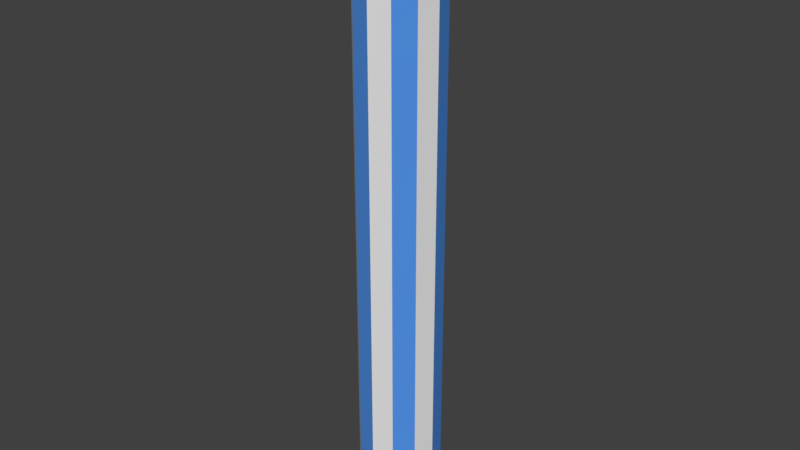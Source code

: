 # Source: cylinderRunner.blend  (saved by Blender 2.79.0; exported with 4.5.12 LTS)
import bpy
from mathutils import Matrix  # noqa: F401  (used for matrix-valued properties, if any)

bpy.ops.wm.read_factory_settings(use_empty=True)
scene = bpy.context.scene
scene.name = 'Scene'

# ---- collections
col_collection_1 = bpy.data.collections.new('Collection 1'); scene.collection.children.link(col_collection_1)

# ---- materials (node trees are filled in below, after node groups)
mat_material_001 = bpy.data.materials.new('Material.001')
mat_material_001.alpha_threshold = 0.0
mat_material_001.use_transparent_shadow = False
mat_material_001.diffuse_color = (0.08522, 0.2909, 0.8, 1.0)
mat_material_001.roughness = 0.5
mat_material_002 = bpy.data.materials.new('Material.002')
mat_material_002.alpha_threshold = 0.0
mat_material_002.use_transparent_shadow = False
mat_material_002.roughness = 0.5

# ---- material node trees

# ---- world
world_world = bpy.data.worlds.new('World'); scene.world = world_world
world_world.color = (0.05088, 0.05088, 0.05088)
world_world.use_sun_shadow = False
world_world.sun_shadow_jitter_overblur = 0.0
world_world.cycles.sampling_method = 'MANUAL'

# ---- meshes
me_cylinder = bpy.data.meshes.new('Cylinder')
me_cylinder.from_pydata([(0.0, 1.0, -1.0), (0.0, 1.0, 13.79), (0.5, 0.866, -1.0), (0.5, 0.866, 13.79), (0.866, 0.5, -1.0), (0.866, 0.5, 13.79), (1.0, -4.371e-08, -1.0), (1.0, -4.371e-08, 13.79), (0.866, -0.5, -1.0), (0.866, -0.5, 13.79), (0.5, -0.866, -1.0), (0.5, -0.866, 13.79), (1.51e-07, -1.0, -1.0), (1.51e-07, -1.0, 13.79), (-0.5, -0.866, -1.0), (-0.5, -0.866, 13.79), (-0.866, -0.5, -1.0), (-0.866, -0.5, 13.79), (-1.0, -4.649e-07, -1.0), (-1.0, -4.649e-07, 13.79), (-0.866, 0.5, -1.0), (-0.866, 0.5, 13.79), (-0.5, 0.866, -1.0), (-0.5, 0.866, 13.79)], [], [(0, 1, 3, 2), (2, 3, 5, 4), (4, 5, 7, 6), (6, 7, 9, 8), (8, 9, 11, 10), (10, 11, 13, 12), (12, 13, 15, 14), (14, 15, 17, 16), (16, 17, 19, 18), (18, 19, 21, 20), (3, 1, 23, 21, 19, 17, 15, 13, 11, 9, 7, 5), (20, 21, 23, 22), (22, 23, 1, 0), (0, 2, 4, 6, 8, 10, 12, 14, 16, 18, 20, 22)])
me_cylinder.polygons.foreach_set('material_index', [0, 1, 0, 1, 0, 1, 0, 1, 0, 1, 1, 0, 1, 1])
me_cylinder.materials.append(mat_material_001)
me_cylinder.materials.append(mat_material_002)
me_cylinder.use_remesh_preserve_volume = False
me_cylinder.use_remesh_preserve_attributes = False
me_cylinder.use_mirror_vertex_groups = False
me_cylinder.update()

# ---- objects
ob_cylinder = bpy.data.objects.new('Cylinder', me_cylinder)

# ---- transforms, parenting, visibility, modifiers, constraints
ob_cylinder.location = (0.0, 0.0, 0.0)
ob_cylinder.lineart.crease_threshold = 0.0

# ---- collection membership
col_collection_1.objects.link(ob_cylinder)

# ---- scene / render settings (as saved in the file)
scene.frame_start = 1; scene.frame_end = 250; scene.frame_set(1)
scene.render.engine = 'BLENDER_EEVEE_NEXT'
scene.render.resolution_percentage = 50
scene.render.dither_intensity = 0.0
scene.cycles.use_denoising = False
scene.cycles.samples = 128
scene.cycles.sampling_pattern = 'TABULATED_SOBOL'
scene.cycles.use_adaptive_sampling = False
scene.cycles.use_light_tree = False
scene.cycles.blur_glossy = 0.0
scene.cycles.sample_clamp_indirect = 0.0
scene.view_settings.view_transform = 'Standard'
bpy.context.view_layer.update()

# ---- added for rendering (the .blend has no active camera and no usable light): camera, sun
cam_auto = bpy.data.cameras.new('AutoCamera')
cam_auto.lens = 50.0
cam_auto.sensor_width = 36.0
cam_auto.clip_end = 1000.0
ob_auto_camera = bpy.data.objects.new('AutoCamera', cam_auto)
scene.collection.objects.link(ob_auto_camera)
ob_auto_camera.location = (13.9336, -16.7203, 17.5428)
ob_auto_camera.rotation_euler = (1.09748, -7.21219e-08, 0.694738)
scene.camera = ob_auto_camera
light_auto_sun = bpy.data.lights.new('AutoSun', 'SUN')
light_auto_sun.energy = 3.0
light_auto_sun.angle = 0.0523599
ob_auto_sun = bpy.data.objects.new('AutoSun', light_auto_sun)
scene.collection.objects.link(ob_auto_sun)
ob_auto_sun.rotation_euler = (0.872665, 0.174533, 0.523599)
bpy.context.view_layer.update()
